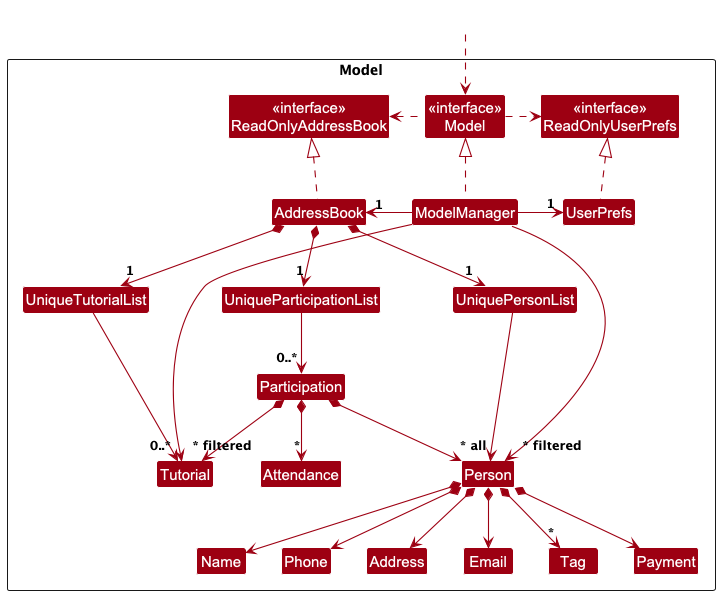

The diagram above was rendered by PlantUML. Its source (embedded in the PNG):
@startuml
!include style.puml
skinparam arrowThickness 1.1
skinparam arrowColor MODEL_COLOR
skinparam classBackgroundColor MODEL_COLOR

Package Model as ModelPackage <<Rectangle>>{
Class "<<interface>>\nReadOnlyAddressBook" as ReadOnlyAddressBook
Class "<<interface>>\nReadOnlyUserPrefs" as ReadOnlyUserPrefs
Class "<<interface>>\nModel" as Model
Class AddressBook
Class ModelManager
Class UserPrefs

Class UniquePersonList
Class Person
Class Address
Class Email
Class Name
Class Phone
Class Tag
CLass Payment

Class Tutorial
Class UniqueTutorialList
Class Attendance

Class Participation
Class UniqueParticipationList


Class I #FFFFFF
}

Class HiddenOutside #FFFFFF
HiddenOutside ..> Model

AddressBook .up.|> ReadOnlyAddressBook

ModelManager .up.|> Model
Model .right.> ReadOnlyUserPrefs
Model .left.> ReadOnlyAddressBook
ModelManager -left-> "1" AddressBook
ModelManager -right-> "1" UserPrefs
UserPrefs .up.|> ReadOnlyUserPrefs

AddressBook *--> "1" UniquePersonList
UniquePersonList --> "~* all" Person
Person *--> Name
Person *--> Phone
Person *--> Email
Person *--> Address
Person *--> Payment
Person *--> "*" Tag

AddressBook *--> "1" UniqueTutorialList
UniqueTutorialList -->"0..*" Tutorial
Participation *--> Tutorial

AddressBook *--> "1" UniqueParticipationList
UniqueParticipationList -->"0..*" Participation
Participation *--> Person
Participation *--> "*" Attendance
ModelManager -down-> "~* filtered" Tutorial


Person -[hidden]up--> AddressBook
UniquePersonList -[hidden]right-> I
UniqueParticipationList -[hidden]right-> I
UniqueTutorialList -[hidden]left-> I

Person -[hidden]left-> I
Name -[hidden]right-> Phone
Phone -[hidden]right-> Address
Address -[hidden]right-> Email

ModelManager -down-> "~* filtered" Person
@enduml